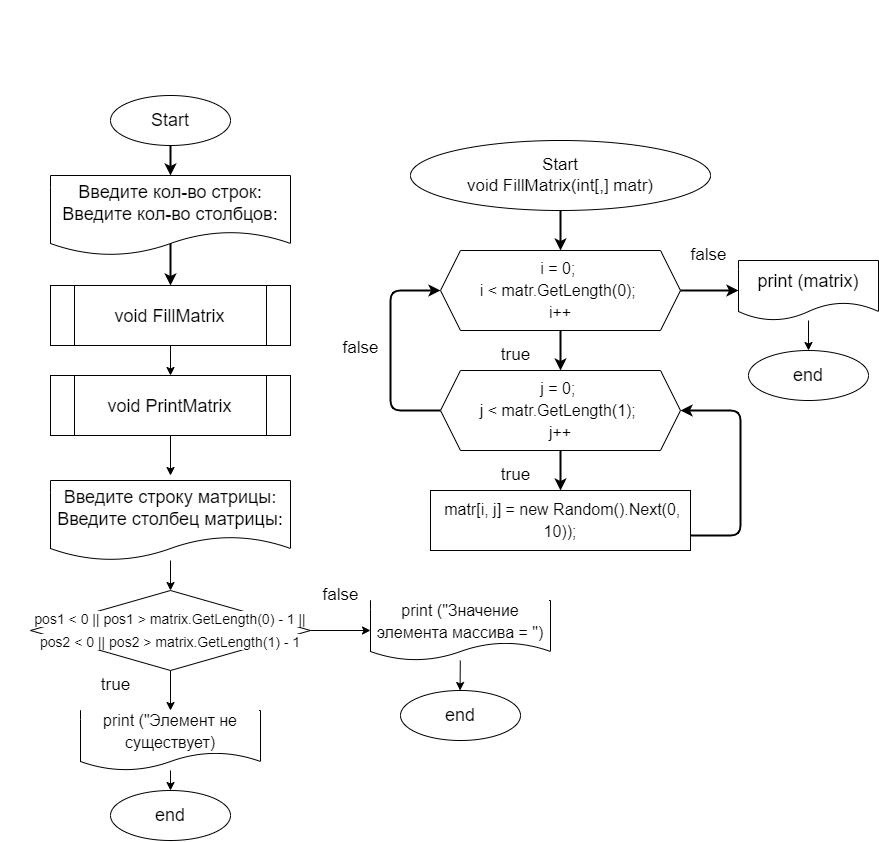

The diagram above was exported from draw.io. Its source (the exported page's mxGraphModel, read from the mxfile embedded in the PNG):
<mxGraphModel dx="310" dy="604" grid="1" gridSize="10" guides="1" tooltips="1" connect="1" arrows="1" fold="1" page="1" pageScale="1" pageWidth="850" pageHeight="1100" math="0" shadow="0">
  <root>
    <mxCell id="0" />
    <mxCell id="1" parent="0" />
    <mxCell id="2" value="" style="edgeStyle=none;html=1;strokeWidth=2;fontFamily=Helvetica;fontSize=18;fontColor=#000000;" edge="1" parent="1" source="3">
      <mxGeometry relative="1" as="geometry">
        <mxPoint x="190" y="185" as="targetPoint" />
      </mxGeometry>
    </mxCell>
    <mxCell id="3" value="Start" style="ellipse;whiteSpace=wrap;html=1;labelBackgroundColor=#FFFFFF;fontSize=18;fontColor=#000000;labelBorderColor=none;" vertex="1" parent="1">
      <mxGeometry x="130" y="105" width="120" height="50" as="geometry" />
    </mxCell>
    <mxCell id="4" value="" style="edgeStyle=none;html=1;fontSize=18;fontColor=#000000;labelBackgroundColor=#FFFFFF;labelBorderColor=none;" edge="1" parent="1" source="5" target="6">
      <mxGeometry relative="1" as="geometry" />
    </mxCell>
    <mxCell id="5" value="&lt;span style=&quot;background-color: rgb(255, 255, 255); font-size: 16px;&quot;&gt;&lt;font style=&quot;font-size: 16px;&quot;&gt;print (&quot;&lt;span style=&quot;&quot;&gt;Значение элемента массива = &quot;&lt;/span&gt;&lt;/font&gt;)&lt;/span&gt;" style="shape=document;whiteSpace=wrap;html=1;boundedLbl=1;labelBackgroundColor=#FFFFFF;fontSize=18;fontColor=#000000;labelBorderColor=none;" vertex="1" parent="1">
      <mxGeometry x="390" y="610" width="180" height="60" as="geometry" />
    </mxCell>
    <mxCell id="6" value="end" style="ellipse;whiteSpace=wrap;html=1;labelBackgroundColor=#FFFFFF;fontSize=18;fontColor=#000000;labelBorderColor=none;" vertex="1" parent="1">
      <mxGeometry x="420" y="700" width="120" height="50" as="geometry" />
    </mxCell>
    <mxCell id="7" value="" style="edgeStyle=none;html=1;fontFamily=Helvetica;fontSize=18;fontColor=#000000;" edge="1" parent="1" source="8" target="10">
      <mxGeometry relative="1" as="geometry" />
    </mxCell>
    <mxCell id="8" value="&lt;div style=&quot;font-size: 18px; line-height: 22px;&quot;&gt;&lt;div style=&quot;line-height: 22px;&quot;&gt;&lt;font style=&quot;background-color: rgb(255, 255, 255);&quot; color=&quot;#000000&quot;&gt;void FillMatrix&lt;/font&gt;&lt;/div&gt;&lt;/div&gt;" style="shape=process;whiteSpace=wrap;html=1;backgroundOutline=1;" vertex="1" parent="1">
      <mxGeometry x="70" y="295" width="240" height="60" as="geometry" />
    </mxCell>
    <mxCell id="9" value="" style="edgeStyle=none;html=1;fontFamily=Helvetica;fontSize=18;fontColor=#000000;" edge="1" parent="1" source="10">
      <mxGeometry relative="1" as="geometry">
        <mxPoint x="189.99999999999977" y="485" as="targetPoint" />
      </mxGeometry>
    </mxCell>
    <mxCell id="10" value="&lt;div style=&quot;font-size: 18px; line-height: 22px;&quot;&gt;&lt;div style=&quot;line-height: 22px;&quot;&gt;&lt;div style=&quot;line-height: 22px;&quot;&gt;&lt;font style=&quot;background-color: rgb(255, 255, 255);&quot; color=&quot;#000000&quot;&gt;void PrintMatrix&lt;/font&gt;&lt;/div&gt;&lt;/div&gt;&lt;/div&gt;" style="shape=process;whiteSpace=wrap;html=1;backgroundOutline=1;" vertex="1" parent="1">
      <mxGeometry x="70" y="385" width="240" height="60" as="geometry" />
    </mxCell>
    <mxCell id="11" value="&lt;div style=&quot;font-size: 17px; line-height: 22px;&quot;&gt;&lt;div style=&quot;&quot;&gt;&lt;div style=&quot;font-size: 16px; line-height: 22px;&quot;&gt;&lt;div style=&quot;&quot;&gt;&lt;span style=&quot;font-weight: bold;&quot;&gt;&lt;font style=&quot;&quot; color=&quot;#ffffff&quot;&gt;Задача 50. &lt;/font&gt;&lt;/span&gt;&lt;/div&gt;&lt;div style=&quot;&quot;&gt;&lt;span style=&quot;font-weight: bold;&quot;&gt;&lt;font color=&quot;#ffffff&quot;&gt;Напишите программу, которая на вход принимает позиции элемента в двумерном массиве,&amp;nbsp;&lt;/font&gt;&lt;/span&gt;&lt;/div&gt;&lt;div style=&quot;&quot;&gt;&lt;span style=&quot;font-weight: bold;&quot;&gt;&lt;font style=&quot;&quot; color=&quot;#ffffff&quot;&gt;и возвращает значение этого элемента или же указание, что такого элемента нет.&lt;/font&gt;&lt;/span&gt;&lt;/div&gt;&lt;/div&gt;&lt;/div&gt;&lt;/div&gt;" style="text;html=1;align=left;verticalAlign=middle;resizable=0;points=[];autosize=1;strokeColor=none;fillColor=none;" vertex="1" parent="1">
      <mxGeometry x="20" y="10" width="760" height="80" as="geometry" />
    </mxCell>
    <mxCell id="12" value="" style="edgeStyle=none;html=1;strokeWidth=2;fontFamily=Helvetica;fontSize=18;fontColor=#000000;" edge="1" parent="1" target="8">
      <mxGeometry relative="1" as="geometry">
        <mxPoint x="190" y="225" as="sourcePoint" />
      </mxGeometry>
    </mxCell>
    <mxCell id="13" value="Введите кол-во строк:&lt;br&gt;Введите кол-во столбцов:" style="shape=document;whiteSpace=wrap;html=1;boundedLbl=1;labelBackgroundColor=#FFFFFF;fontFamily=Helvetica;fontSize=18;fontColor=#000000;" vertex="1" parent="1">
      <mxGeometry x="70" y="185" width="240" height="80" as="geometry" />
    </mxCell>
    <mxCell id="14" value="" style="edgeStyle=none;html=1;strokeWidth=2;fontFamily=Helvetica;fontSize=17;fontColor=#000000;" edge="1" parent="1" source="15" target="18">
      <mxGeometry relative="1" as="geometry" />
    </mxCell>
    <mxCell id="15" value="&lt;font style=&quot;font-size: 17px; background-color: rgb(255, 255, 255);&quot;&gt;Start&lt;br&gt;&lt;/font&gt;&lt;div style=&quot;line-height: 22px; font-size: 17px;&quot;&gt;&lt;font style=&quot;font-size: 17px; background-color: rgb(255, 255, 255);&quot;&gt;void FillMatrix(int[,] matr)&lt;/font&gt;&lt;/div&gt;" style="ellipse;whiteSpace=wrap;html=1;labelBackgroundColor=#FFFFFF;fontSize=18;fontColor=#000000;labelBorderColor=none;" vertex="1" parent="1">
      <mxGeometry x="430" y="150" width="300" height="70" as="geometry" />
    </mxCell>
    <mxCell id="16" value="" style="edgeStyle=none;html=1;strokeWidth=2;fontFamily=Helvetica;fontSize=17;fontColor=#000000;" edge="1" parent="1" source="18" target="21">
      <mxGeometry relative="1" as="geometry" />
    </mxCell>
    <mxCell id="17" value="" style="edgeStyle=none;html=1;strokeWidth=2;fontFamily=Helvetica;fontSize=17;fontColor=#000000;" edge="1" parent="1" source="18">
      <mxGeometry relative="1" as="geometry">
        <mxPoint x="758.0000000000055" y="300" as="targetPoint" />
      </mxGeometry>
    </mxCell>
    <mxCell id="18" value="&lt;div style=&quot;font-size: 16px; line-height: 22px;&quot;&gt;&lt;span style=&quot;background-color: rgb(255, 255, 255);&quot;&gt;i = 0;&amp;nbsp;&lt;/span&gt;&lt;/div&gt;&lt;div style=&quot;font-size: 16px; line-height: 22px;&quot;&gt;&lt;span style=&quot;background-color: rgb(255, 255, 255);&quot;&gt;i &amp;lt; matr.GetLength(0);&amp;nbsp;&lt;/span&gt;&lt;/div&gt;&lt;div style=&quot;font-size: 16px; line-height: 22px;&quot;&gt;&lt;span style=&quot;background-color: rgb(255, 255, 255);&quot;&gt;i++&lt;/span&gt;&lt;/div&gt;" style="shape=hexagon;perimeter=hexagonPerimeter2;whiteSpace=wrap;html=1;fixedSize=1;labelBackgroundColor=#FFFFFF;fontFamily=Helvetica;fontSize=17;fontColor=#000000;" vertex="1" parent="1">
      <mxGeometry x="460" y="260" width="240" height="80" as="geometry" />
    </mxCell>
    <mxCell id="19" value="" style="edgeStyle=none;html=1;strokeWidth=2;fontFamily=Helvetica;fontSize=17;fontColor=#000000;" edge="1" parent="1" source="21" target="23">
      <mxGeometry relative="1" as="geometry" />
    </mxCell>
    <mxCell id="20" style="edgeStyle=none;html=1;entryX=0;entryY=0.5;entryDx=0;entryDy=0;strokeWidth=2;fontFamily=Helvetica;fontSize=17;fontColor=#000000;exitX=0;exitY=0.5;exitDx=0;exitDy=0;" edge="1" parent="1" source="21" target="18">
      <mxGeometry relative="1" as="geometry">
        <Array as="points">
          <mxPoint x="410" y="420" />
          <mxPoint x="410" y="300" />
        </Array>
      </mxGeometry>
    </mxCell>
    <mxCell id="21" value="&lt;div style=&quot;font-size: 16px; line-height: 22px;&quot;&gt;&lt;div style=&quot;line-height: 22px;&quot;&gt;&lt;span style=&quot;background-color: rgb(255, 255, 255);&quot;&gt;j = 0;&amp;nbsp;&lt;/span&gt;&lt;/div&gt;&lt;div style=&quot;line-height: 22px;&quot;&gt;&lt;span style=&quot;background-color: rgb(255, 255, 255);&quot;&gt;j &amp;lt; matr.GetLength(1);&amp;nbsp;&lt;/span&gt;&lt;/div&gt;&lt;div style=&quot;line-height: 22px;&quot;&gt;&lt;span style=&quot;background-color: rgb(255, 255, 255);&quot;&gt;j++&lt;/span&gt;&lt;/div&gt;&lt;/div&gt;" style="shape=hexagon;perimeter=hexagonPerimeter2;whiteSpace=wrap;html=1;fixedSize=1;labelBackgroundColor=#FFFFFF;fontFamily=Helvetica;fontSize=17;fontColor=#000000;" vertex="1" parent="1">
      <mxGeometry x="460" y="380" width="240" height="80" as="geometry" />
    </mxCell>
    <mxCell id="22" style="edgeStyle=none;html=1;entryX=1;entryY=0.5;entryDx=0;entryDy=0;strokeWidth=2;fontFamily=Helvetica;fontSize=17;fontColor=#000000;exitX=1;exitY=0.75;exitDx=0;exitDy=0;" edge="1" parent="1" source="23" target="21">
      <mxGeometry relative="1" as="geometry">
        <Array as="points">
          <mxPoint x="760" y="545" />
          <mxPoint x="760" y="420" />
        </Array>
      </mxGeometry>
    </mxCell>
    <mxCell id="23" value="&lt;div style=&quot;font-size: 16px; line-height: 22px;&quot;&gt;&lt;span style=&quot;background-color: rgb(255, 255, 255);&quot;&gt;&amp;nbsp;matr[i, j] = new Random().Next(0, 10));&lt;/span&gt;&lt;/div&gt;" style="rounded=0;whiteSpace=wrap;html=1;labelBackgroundColor=#FFFFFF;fontFamily=Helvetica;fontSize=17;fontColor=#000000;" vertex="1" parent="1">
      <mxGeometry x="450" y="500" width="260" height="60" as="geometry" />
    </mxCell>
    <mxCell id="25" value="&lt;span style=&quot;background-color: rgb(255, 255, 255);&quot;&gt;true&lt;/span&gt;" style="text;html=1;align=center;verticalAlign=middle;resizable=0;points=[];autosize=1;strokeColor=none;fillColor=none;fontSize=17;fontFamily=Helvetica;fontColor=#000000;" vertex="1" parent="1">
      <mxGeometry x="510" y="350" width="50" height="30" as="geometry" />
    </mxCell>
    <mxCell id="26" value="&lt;span style=&quot;background-color: rgb(255, 255, 255);&quot;&gt;true&lt;/span&gt;" style="text;html=1;align=center;verticalAlign=middle;resizable=0;points=[];autosize=1;strokeColor=none;fillColor=none;fontSize=17;fontFamily=Helvetica;fontColor=#000000;" vertex="1" parent="1">
      <mxGeometry x="510" y="470" width="50" height="30" as="geometry" />
    </mxCell>
    <mxCell id="27" value="&lt;span style=&quot;background-color: rgb(255, 255, 255);&quot;&gt;false&lt;/span&gt;" style="text;html=1;align=center;verticalAlign=middle;resizable=0;points=[];autosize=1;strokeColor=none;fillColor=none;fontSize=17;fontFamily=Helvetica;fontColor=#000000;" vertex="1" parent="1">
      <mxGeometry x="350" y="343" width="60" height="30" as="geometry" />
    </mxCell>
    <mxCell id="28" value="&lt;span style=&quot;background-color: rgb(255, 255, 255);&quot;&gt;false&lt;/span&gt;" style="text;html=1;align=center;verticalAlign=middle;resizable=0;points=[];autosize=1;strokeColor=none;fillColor=none;fontSize=17;fontFamily=Helvetica;fontColor=#000000;" vertex="1" parent="1">
      <mxGeometry x="698" y="250" width="60" height="30" as="geometry" />
    </mxCell>
    <mxCell id="36" value="" style="edgeStyle=none;html=1;fontFamily=Helvetica;fontSize=14;fontColor=#000000;" edge="1" parent="1" source="29" target="35">
      <mxGeometry relative="1" as="geometry" />
    </mxCell>
    <mxCell id="29" value="Введите строку матрицы:&lt;br&gt;Введите столбец матрицы:" style="shape=document;whiteSpace=wrap;html=1;boundedLbl=1;labelBackgroundColor=#FFFFFF;fontFamily=Helvetica;fontSize=18;fontColor=#000000;" vertex="1" parent="1">
      <mxGeometry x="70" y="490" width="240" height="80" as="geometry" />
    </mxCell>
    <mxCell id="30" value="" style="edgeStyle=none;html=1;fontSize=18;fontColor=#000000;labelBackgroundColor=#FFFFFF;labelBorderColor=none;" edge="1" parent="1" source="31" target="32">
      <mxGeometry relative="1" as="geometry" />
    </mxCell>
    <mxCell id="31" value="&lt;font style=&quot;font-size: 18px;&quot;&gt;print (&lt;span style=&quot;background-color: rgb(255, 255, 255);&quot;&gt;matrix&lt;/span&gt;)&lt;/font&gt;" style="shape=document;whiteSpace=wrap;html=1;boundedLbl=1;labelBackgroundColor=#FFFFFF;fontSize=18;fontColor=#000000;labelBorderColor=none;" vertex="1" parent="1">
      <mxGeometry x="758" y="270" width="140" height="60" as="geometry" />
    </mxCell>
    <mxCell id="32" value="end" style="ellipse;whiteSpace=wrap;html=1;labelBackgroundColor=#FFFFFF;fontSize=18;fontColor=#000000;labelBorderColor=none;" vertex="1" parent="1">
      <mxGeometry x="768" y="360" width="120" height="50" as="geometry" />
    </mxCell>
    <mxCell id="37" value="" style="edgeStyle=none;html=1;fontFamily=Helvetica;fontSize=14;fontColor=#000000;" edge="1" parent="1" source="35" target="5">
      <mxGeometry relative="1" as="geometry" />
    </mxCell>
    <mxCell id="41" value="" style="edgeStyle=none;html=1;fontFamily=Helvetica;fontSize=14;fontColor=#000000;" edge="1" parent="1" source="35" target="39">
      <mxGeometry relative="1" as="geometry" />
    </mxCell>
    <mxCell id="35" value="&lt;div style=&quot;line-height: 22px;&quot;&gt;&lt;font style=&quot;background-color: rgb(255, 255, 255); font-size: 14px;&quot; color=&quot;#000000&quot;&gt;pos1 &amp;lt; 0 || pos1 &amp;gt; matrix.GetLength(0) - 1 || pos2 &amp;lt; 0 || pos2 &amp;gt; matrix.GetLength(1) - 1&lt;/font&gt;&lt;/div&gt;" style="rhombus;whiteSpace=wrap;html=1;labelBackgroundColor=none;fontFamily=Helvetica;fontColor=#FFFFFF;" vertex="1" parent="1">
      <mxGeometry x="50" y="600" width="280" height="80" as="geometry" />
    </mxCell>
    <mxCell id="38" value="" style="edgeStyle=none;html=1;fontSize=18;fontColor=#000000;labelBackgroundColor=#FFFFFF;labelBorderColor=none;" edge="1" parent="1" source="39" target="40">
      <mxGeometry relative="1" as="geometry" />
    </mxCell>
    <mxCell id="39" value="&lt;font style=&quot;font-size: 16px;&quot;&gt;print (&lt;span style=&quot;background-color: rgb(255, 255, 255);&quot;&gt;&quot;Элемент не существует&lt;/span&gt;)&lt;/font&gt;" style="shape=document;whiteSpace=wrap;html=1;boundedLbl=1;labelBackgroundColor=#FFFFFF;fontSize=18;fontColor=#000000;labelBorderColor=none;" vertex="1" parent="1">
      <mxGeometry x="100" y="720" width="180" height="60" as="geometry" />
    </mxCell>
    <mxCell id="40" value="end" style="ellipse;whiteSpace=wrap;html=1;labelBackgroundColor=#FFFFFF;fontSize=18;fontColor=#000000;labelBorderColor=none;" vertex="1" parent="1">
      <mxGeometry x="130" y="800" width="120" height="50" as="geometry" />
    </mxCell>
    <mxCell id="42" value="&lt;span style=&quot;background-color: rgb(255, 255, 255);&quot;&gt;true&lt;/span&gt;" style="text;html=1;align=center;verticalAlign=middle;resizable=0;points=[];autosize=1;strokeColor=none;fillColor=none;fontSize=17;fontFamily=Helvetica;fontColor=#000000;" vertex="1" parent="1">
      <mxGeometry x="110" y="680" width="50" height="30" as="geometry" />
    </mxCell>
    <mxCell id="43" value="&lt;span style=&quot;background-color: rgb(255, 255, 255);&quot;&gt;false&lt;/span&gt;" style="text;html=1;align=center;verticalAlign=middle;resizable=0;points=[];autosize=1;strokeColor=none;fillColor=none;fontSize=17;fontFamily=Helvetica;fontColor=#000000;" vertex="1" parent="1">
      <mxGeometry x="330" y="590" width="60" height="30" as="geometry" />
    </mxCell>
  </root>
</mxGraphModel>